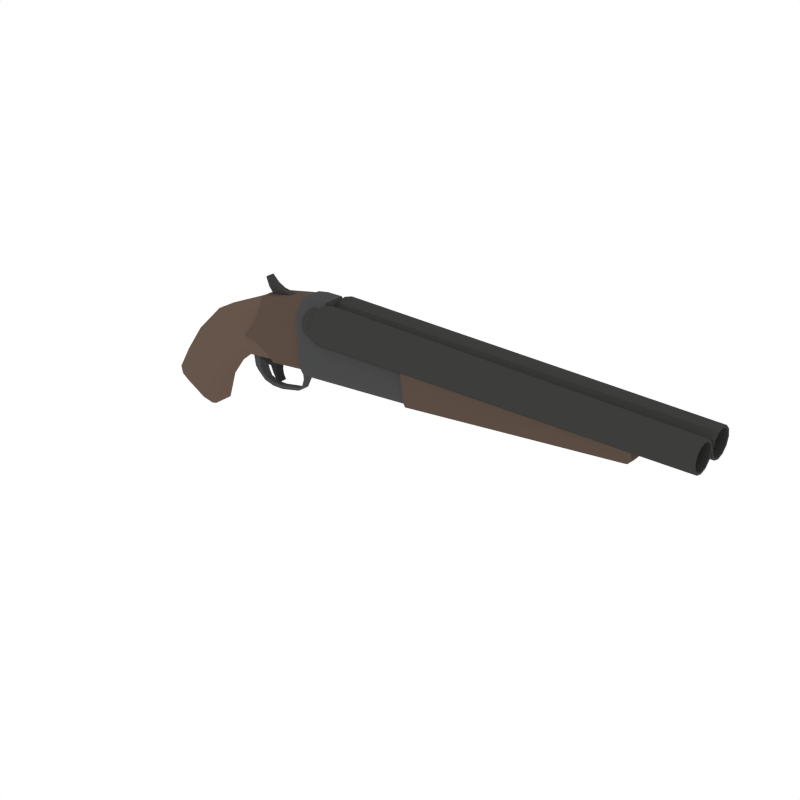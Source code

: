 # Source: Shotgun_SawedOff.blend  (saved by Blender 2.79.0; exported with 4.5.12 LTS)
import bpy
from mathutils import Matrix  # noqa: F401  (used for matrix-valued properties, if any)

bpy.ops.wm.read_factory_settings(use_empty=True)
scene = bpy.context.scene
scene.name = 'Scene'

# ---- collections
col_collection_1 = bpy.data.collections.new('Collection 1'); scene.collection.children.link(col_collection_1)

# ---- materials (node trees are filled in below, after node groups)
mat_darkmetal = bpy.data.materials.new('DarkMetal')
mat_darkmetal.alpha_threshold = 0.0
mat_darkmetal.diffuse_color = (0.047, 0.04696, 0.04579, 1.0)
mat_darkmetal.roughness = 0.5
mat_black = bpy.data.materials.new('Black')
mat_black.alpha_threshold = 0.0
mat_black.diffuse_color = (0.02697, 0.02748, 0.0291, 1.0)
mat_black.roughness = 0.5
mat_wood = bpy.data.materials.new('Wood')
mat_wood.alpha_threshold = 0.0
mat_wood.diffuse_color = (0.1329, 0.09003, 0.0684, 1.0)
mat_wood.roughness = 0.5
mat_metal = bpy.data.materials.new('Metal')
mat_metal.alpha_threshold = 0.0
mat_metal.diffuse_color = (0.06663, 0.06848, 0.067, 1.0)
mat_metal.roughness = 0.5
mat_darkwood = bpy.data.materials.new('DarkWood')
mat_darkwood.alpha_threshold = 0.0
mat_darkwood.diffuse_color = (0.1025, 0.07205, 0.05519, 1.0)
mat_darkwood.roughness = 0.5

# ---- material node trees

# ---- world
world_world = bpy.data.worlds.new('World'); scene.world = world_world
world_world.color = (1.0, 1.0, 1.0)
world_world.use_sun_shadow = False
world_world.sun_shadow_jitter_overblur = 0.0
world_world.cycles.sampling_method = 'NONE'
world_world.cycles.sample_map_resolution = 256

# ---- meshes
me_cylinder_004 = bpy.data.meshes.new('Cylinder.004')
me_cylinder_004.from_pydata([(0.9543, -0.2112, 0.4037), (0.9543, -0.1948, 0.4649), (0.9543, -0.15, 0.5097), (0.9543, -0.08884, 0.5261), (0.9543, -0.02765, 0.5097), (0.9543, 0.01714, 0.4649), (0.9543, 0.03354, 0.4037), (0.9543, 0.01714, 0.3425), (0.9543, -0.02765, 0.2977), (0.9543, -0.08884, 0.2813), (0.9543, -0.15, 0.2977), (0.9543, -0.1948, 0.3425), (3.285, -0.1749, 0.4037), (3.285, -0.1632, 0.4473), (3.285, -0.1313, 0.4792), (3.285, -0.0877, 0.4909), (3.285, -0.0441, 0.4792), (3.285, -0.01218, 0.4473), (3.285, -0.0004921, 0.4037), (3.285, -0.01218, 0.3601), (3.285, -0.0441, 0.3282), (3.285, -0.0877, 0.3165), (3.285, -0.1313, 0.3282), (3.285, -0.1632, 0.3601), (3.284, -0.1629, 0.4037), (3.284, -0.1529, 0.4413), (3.284, -0.1253, 0.4688), (3.284, -0.0877, 0.4789), (3.284, -0.05009, 0.4688), (3.284, -0.02256, 0.4413), (3.284, -0.01248, 0.4037), (3.284, -0.02256, 0.3661), (3.284, -0.05009, 0.3385), (3.284, -0.0877, 0.3285), (3.284, -0.1253, 0.3385), (3.284, -0.1529, 0.3661), (2.811, -0.1535, 0.4189), (2.811, -0.1448, 0.4512), (2.811, -0.1212, 0.4749), (2.811, -0.08884, 0.4835), (2.811, -0.05651, 0.4749), (2.811, -0.03285, 0.4512), (2.811, -0.02419, 0.4189), (2.811, -0.03285, 0.3866), (2.811, -0.05651, 0.3629), (2.811, -0.08884, 0.3542), (2.811, -0.1212, 0.3629), (2.811, -0.1448, 0.3866), (0.9543, -0.1859, 0.4037), (0.9543, -0.1729, 0.4522), (0.9543, -0.1374, 0.4878), (0.9543, -0.08884, 0.5008), (0.9543, -0.0403, 0.4878), (0.9543, -0.004758, 0.4522), (0.9543, 0.00825, 0.4037), (0.9543, -0.004758, 0.3551), (0.9543, -0.0403, 0.3196), (0.9543, -0.08884, 0.3066), (0.9543, -0.1374, 0.3196), (0.9543, -0.1729, 0.3551), (0.8945, -0.1729, 0.4522), (0.8945, -0.1859, 0.4037), (0.8945, -0.1374, 0.4878), (0.8945, -0.08884, 0.5008), (0.8945, -0.0403, 0.4878), (0.8945, -0.004758, 0.4522), (0.8945, 0.00825, 0.4037), (0.8945, -0.004758, 0.3551), (0.8945, -0.0403, 0.3196), (0.8945, -0.08884, 0.3066), (0.8945, -0.1374, 0.3196), (0.8945, -0.1729, 0.3551), (0.8656, -0.1675, 0.4491), (0.8656, -0.1797, 0.4037), (0.8656, -0.1343, 0.4823), (0.8656, -0.08884, 0.4945), (0.8656, -0.04343, 0.4823), (0.8656, -0.01019, 0.4491), (0.8656, 0.001976, 0.4037), (0.8656, -0.01019, 0.3583), (0.8656, -0.04343, 0.325), (0.8656, -0.08884, 0.3129), (0.8656, -0.1343, 0.325), (0.8656, -0.1675, 0.3583), (0.8442, -0.1503, 0.4392), (0.8442, -0.1598, 0.4037), (0.8442, -0.1243, 0.4651), (0.8442, -0.08884, 0.4746), (0.8442, -0.05337, 0.4651), (0.8442, -0.02741, 0.4392), (0.8442, -0.01791, 0.4037), (0.8442, -0.02741, 0.3682), (0.8442, -0.05337, 0.3423), (0.8442, -0.08884, 0.3328), (0.8442, -0.1243, 0.3423), (0.8442, -0.1503, 0.3682), (0.8307, -0.1209, 0.4222), (0.8307, -0.1258, 0.4037), (0.8307, -0.1073, 0.4357), (0.8307, -0.08884, 0.4407), (0.8307, -0.07035, 0.4357), (0.8307, -0.0568, 0.4222), (0.8307, -0.05185, 0.4037), (0.8307, -0.0568, 0.3852), (0.8307, -0.07035, 0.3717), (0.8307, -0.08884, 0.3667), (0.8307, -0.1073, 0.3717), (0.8307, -0.1209, 0.3852), (0.9543, 0.2112, 0.4037), (0.9543, 0.1948, 0.4649), (0.9543, 0.15, 0.5097), (0.9543, 0.08885, 0.5261), (0.9543, 0.02766, 0.5097), (0.9543, -0.01714, 0.4649), (0.9543, -0.03354, 0.4037), (0.9543, -0.01714, 0.3425), (0.9543, 0.02766, 0.2977), (0.9543, 0.08885, 0.2813), (0.9543, 0.15, 0.2977), (0.9543, 0.1948, 0.3425), (3.285, 0.1749, 0.4037), (3.285, 0.1632, 0.4473), (3.285, 0.1313, 0.4792), (3.285, 0.08771, 0.4909), (3.285, 0.0441, 0.4792), (3.285, 0.01218, 0.4473), (3.285, 0.0004962, 0.4037), (3.285, 0.01218, 0.3601), (3.285, 0.0441, 0.3282), (3.285, 0.08771, 0.3165), (3.285, 0.1313, 0.3282), (3.285, 0.1632, 0.3601), (3.284, 0.1629, 0.4037), (3.284, 0.1529, 0.4413), (3.284, 0.1253, 0.4688), (3.284, 0.08771, 0.4789), (3.284, 0.0501, 0.4688), (3.284, 0.02256, 0.4413), (3.284, 0.01248, 0.4037), (3.284, 0.02256, 0.3661), (3.284, 0.0501, 0.3385), (3.284, 0.08771, 0.3285), (3.284, 0.1253, 0.3385), (3.284, 0.1529, 0.3661), (2.811, 0.1535, 0.4189), (2.811, 0.1448, 0.4512), (2.811, 0.1212, 0.4749), (2.811, 0.08885, 0.4835), (2.811, 0.05652, 0.4749), (2.811, 0.03285, 0.4512), (2.811, 0.02419, 0.4189), (2.811, 0.03285, 0.3866), (2.811, 0.05652, 0.3629), (2.811, 0.08885, 0.3542), (2.811, 0.1212, 0.3629), (2.811, 0.1448, 0.3866), (0.9543, 0.1859, 0.4037), (0.9543, 0.1729, 0.4522), (0.9543, 0.1374, 0.4878), (0.9543, 0.08885, 0.5008), (0.9543, 0.0403, 0.4878), (0.9543, 0.004761, 0.4522), (0.9543, -0.008247, 0.4037), (0.9543, 0.004761, 0.3551), (0.9543, 0.0403, 0.3196), (0.9543, 0.08885, 0.3066), (0.9543, 0.1374, 0.3196), (0.9543, 0.1729, 0.3551), (0.8945, 0.1729, 0.4522), (0.8945, 0.1859, 0.4037), (0.8945, 0.1374, 0.4878), (0.8945, 0.08885, 0.5008), (0.8945, 0.0403, 0.4878), (0.8945, 0.004761, 0.4522), (0.8945, -0.008247, 0.4037), (0.8945, 0.004761, 0.3551), (0.8945, 0.0403, 0.3196), (0.8945, 0.08885, 0.3066), (0.8945, 0.1374, 0.3196), (0.8945, 0.1729, 0.3551), (0.8656, 0.1675, 0.4491), (0.8656, 0.1797, 0.4037), (0.8656, 0.1343, 0.4823), (0.8656, 0.08885, 0.4945), (0.8656, 0.04344, 0.4823), (0.8656, 0.01019, 0.4491), (0.8656, -0.001973, 0.4037), (0.8656, 0.01019, 0.3583), (0.8656, 0.04344, 0.325), (0.8656, 0.08885, 0.3129), (0.8656, 0.1343, 0.325), (0.8656, 0.1675, 0.3583), (0.8442, 0.1503, 0.4392), (0.8442, 0.1598, 0.4037), (0.8442, 0.1243, 0.4651), (0.8442, 0.08885, 0.4746), (0.8442, 0.05338, 0.4651), (0.8442, 0.02741, 0.4392), (0.8442, 0.01791, 0.4037), (0.8442, 0.02741, 0.3682), (0.8442, 0.05338, 0.3423), (0.8442, 0.08885, 0.3328), (0.8442, 0.1243, 0.3423), (0.8442, 0.1503, 0.3682), (0.8307, 0.1209, 0.4222), (0.8307, 0.1258, 0.4037), (0.8307, 0.1073, 0.4357), (0.8307, 0.08885, 0.4407), (0.8307, 0.07035, 0.4357), (0.8307, 0.05681, 0.4222), (0.8307, 0.05185, 0.4037), (0.8307, 0.05681, 0.3852), (0.8307, 0.07035, 0.3717), (0.8307, 0.08885, 0.3667), (0.8307, 0.1073, 0.3717), (0.8307, 0.1209, 0.3852), (0.4201, -0.06074, 0.4311), (0.4272, -0.08868, 0.3789), (-0.1718, -0.06074, 0.07181), (-0.1325, -0.08868, 0.04227), (0.4753, -0.08868, 0.09187), (0.4862, -0.06074, 0.0434), (0.04429, -0.08868, -0.09091), (0.08365, -0.06074, -0.1206), (0.1724, -0.08868, 0.01365), (0.195, -0.06074, -0.02969), (0.2872, -0.08868, 0.316), (0.2801, -0.06074, 0.3682), (0.2882, -0.06074, 0.02049), (0.2773, -0.08868, 0.06897), (0.02832, -0.06074, 0.2601), (0.05116, -0.08868, 0.2163), (-0.3082, -0.06074, -0.112), (-0.262, -0.08868, -0.1322), (-0.05402, -0.08868, -0.223), (-0.007653, -0.06074, -0.2433), (-0.3527, -0.09542, -0.2947), (-0.3454, -0.0629, -0.3544), (-0.3943, -0.05616, -0.3077), (-0.403, -0.06376, -0.2673), (-0.1235, -0.05613, -0.4554), (-0.07718, -0.06376, -0.44), (-0.1996, -0.0629, -0.4339), (-0.1278, -0.09542, -0.4124), (0.8054, -0.08868, 0.4484), (0.808, -0.06074, 0.501), (0.8036, -0.06074, 0.07632), (0.8018, -0.08868, 0.126), (0.2809, -0.08868, 0.1558), (0.4384, -0.1033, 0.3761), (0.4329, -0.07075, 0.4467), (0.4972, -0.07075, 0.02838), (0.4847, -0.1033, 0.09748), (0.8054, -0.1033, 0.4628), (0.808, -0.07075, 0.5193), (0.8036, -0.07075, 0.0637), (0.8018, -0.1033, 0.117), (0.2997, -0.1033, 0.1592), (0.3617, -0.08868, 0.2473), (0.3641, -0.1033, 0.2281), (0.3807, -0.08868, 0.1413), (0.3857, -0.08868, 0.08151), (0.3536, -0.08868, 0.3459), (0.3917, -0.06074, 0.03246), (0.3472, -0.06074, 0.3984), (0.3797, -0.1033, 0.1494), (0.5374, -0.02171, 0.4201), (0.6471, -0.02171, 0.4821), (0.5416, -0.02171, 0.4984), (0.4821, -0.02171, 0.4575), (0.491, -0.02171, 0.522), (0.4484, -0.02171, 0.4966), (0.4445, -0.02171, 0.5647), (0.4269, -0.02171, 0.5536), (0.4201, 0.06074, 0.4311), (0.4272, 0.08868, 0.3789), (-0.1718, 0.06074, 0.07181), (-0.1325, 0.08868, 0.04227), (0.4753, 0.08868, 0.09187), (0.4862, 0.06074, 0.0434), (0.04429, 0.08868, -0.09091), (0.08365, 0.06074, -0.1206), (0.1724, 0.08868, 0.01365), (0.195, 0.06074, -0.02969), (0.2872, 0.08868, 0.316), (0.2801, 0.06074, 0.3682), (0.2882, 0.06074, 0.02049), (0.2773, 0.08868, 0.06897), (0.02832, 0.06074, 0.2601), (0.05116, 0.08868, 0.2163), (-0.3082, 0.06074, -0.112), (-0.262, 0.08868, -0.1322), (-0.05402, 0.08868, -0.223), (-0.007653, 0.06074, -0.2433), (-0.3527, 0.09542, -0.2947), (-0.3454, 0.06291, -0.3544), (-0.3943, 0.05616, -0.3077), (-0.403, 0.06376, -0.2673), (-0.1235, 0.05613, -0.4554), (-0.07718, 0.06376, -0.44), (-0.1996, 0.06291, -0.4339), (-0.1278, 0.09542, -0.4124), (0.8054, 0.08868, 0.4484), (0.808, 0.06074, 0.501), (0.8036, 0.06074, 0.07632), (0.8018, 0.08868, 0.126), (0.2809, 0.08868, 0.1558), (0.4384, 0.1033, 0.3761), (0.4329, 0.07075, 0.4467), (0.4972, 0.07075, 0.02838), (0.4847, 0.1033, 0.09748), (0.8054, 0.1033, 0.4628), (0.808, 0.07075, 0.5193), (0.8036, 0.07075, 0.0637), (0.8018, 0.1033, 0.117), (0.2997, 0.1033, 0.1592), (0.08365, 1.816e-06, -0.1206), (-0.007653, 1.816e-06, -0.2433), (0.195, 1.816e-06, -0.02969), (0.4201, 1.816e-06, 0.4311), (0.2801, 1.816e-06, 0.3682), (0.4862, 1.816e-06, 0.0434), (0.02832, 1.816e-06, 0.2601), (-0.1718, 1.816e-06, 0.07181), (-0.3082, 1.816e-06, -0.112), (0.2882, 1.816e-06, 0.02049), (-0.3943, 1.816e-06, -0.3077), (-0.403, 1.816e-06, -0.2673), (-0.1235, 1.816e-06, -0.4554), (-0.07718, 1.816e-06, -0.44), (-0.3454, 1.816e-06, -0.3544), (-0.1996, 1.816e-06, -0.4339), (0.808, 1.816e-06, 0.501), (0.8036, 1.816e-06, 0.07632), (0.4329, 1.816e-06, 0.4467), (0.4972, 1.816e-06, 0.02838), (0.808, 1.816e-06, 0.5193), (0.8036, 1.816e-06, 0.0637), (0.3617, 0.08868, 0.2473), (0.3641, 0.1033, 0.2281), (0.3807, 0.08868, 0.1413), (0.3857, 0.08868, 0.08151), (0.3536, 0.08868, 0.3459), (0.3917, 0.06074, 0.03246), (0.3472, 0.06074, 0.3984), (0.3797, 0.1033, 0.1494), (0.3425, 1.816e-06, 0.3962), (0.3956, 1.816e-06, 0.03292), (0.5374, 0.02171, 0.4201), (0.6471, 0.02171, 0.4821), (0.5374, 1.816e-06, 0.4201), (0.6471, 1.816e-06, 0.4821), (0.5416, 0.02171, 0.4984), (0.4821, 0.02171, 0.4575), (0.4821, 1.816e-06, 0.4575), (0.5416, 1.816e-06, 0.4984), (0.491, 0.02171, 0.522), (0.4484, 0.02171, 0.4966), (0.4484, 1.816e-06, 0.4966), (0.491, 1.816e-06, 0.522), (0.4445, 0.02171, 0.5647), (0.4269, 0.02171, 0.5536), (0.4269, 1.816e-06, 0.5536), (0.4445, 1.816e-06, 0.5647), (0.2921, 0.03934, 0.03653), (0.2921, -0.03934, 0.03653), (0.3463, 0.03943, 0.03962), (0.3463, -0.03942, 0.03962), (0.3026, -0.03753, -0.06064), (0.3026, 0.03753, -0.06064), (0.3422, -0.03337, -0.05442), (0.3422, 0.03338, -0.05442), (0.3205, -0.03246, -0.09295), (0.3205, 0.03246, -0.09295), (0.3577, -0.02845, -0.09322), (0.3577, 0.02846, -0.09322), (0.3664, -0.02524, -0.1461), (0.3664, 0.02525, -0.1461), (0.3834, -0.02175, -0.1239), (0.3834, 0.02175, -0.1239), (0.4328, -0.01765, -0.1701), (0.4328, 0.01765, -0.1701), (0.4373, -0.01734, -0.1412), (0.4373, 0.01734, -0.1412), (0.5145, -0.01742, -0.1668), (0.5145, 0.01743, -0.1668), (0.5125, -0.01736, -0.1416), (0.5125, 0.01736, -0.1416), (0.6523, -0.01751, -0.1338), (0.6523, 0.01751, -0.1338), (0.6507, -0.01717, -0.1138), (0.6507, 0.01717, -0.1138), (0.7001, -0.01777, -0.1031), (0.7001, 0.01778, -0.1031), (0.6841, -0.01724, -0.08884), (0.6841, 0.01724, -0.08884), (0.7279, -0.02644, -0.03272), (0.7279, 0.02645, -0.03272), (0.7049, -0.02285, -0.03927), (0.7049, 0.02285, -0.03927), (0.7497, -0.03694, 0.02572), (0.7497, 0.03695, 0.02572), (0.7102, -0.03261, 0.0174), (0.7102, 0.03261, 0.0174), (0.7616, -0.039, 0.06412), (0.7616, 0.03901, 0.06412), (0.6888, -0.03731, 0.05276), (0.6888, 0.03731, 0.05276), (0.7618, -0.03944, 0.09944), (0.7618, 0.03945, 0.09944), (0.6799, -0.03943, 0.08704), (0.6799, 0.03943, 0.08704), (0.7697, -0.06779, 0.5203), (0.7697, -0.1232, 0.4335), (0.7697, 0.06779, 0.5203), (0.7697, 0.1232, 0.4335), (1.587, 0.09331, 0.1056), (1.587, 0.1232, 0.1521), (1.587, -0.1232, 0.1521), (1.587, -0.09331, 0.1056), (0.7697, 0.1232, 0.1092), (0.7697, 0.09331, 0.04495), (0.7697, -0.1232, 0.1092), (0.7697, -0.09331, 0.04495), (0.8442, -0.1232, 0.4463), (0.8442, -0.06779, 0.5333), (0.8442, 0.1232, 0.4463), (0.8442, 0.06779, 0.5333), (0.8442, -0.09331, 0.04325), (0.8442, -0.1232, 0.08973), (0.8442, 0.09331, 0.04325), (0.8442, 0.1232, 0.08973), (0.9508, -0.1232, 0.4478), (0.9508, 0.06779, 0.5348), (0.9508, -0.09331, 0.05219), (0.9508, 0.1232, 0.09867), (0.9508, -0.06779, 0.5348), (0.9508, 0.1232, 0.4478), (0.9508, -0.1232, 0.09867), (0.9508, 0.09331, 0.05219), (0.7697, 0.1232, 0.2865), (1.587, 0.1232, 0.3353), (0.8442, 0.1232, 0.3014), (0.9508, 0.1232, 0.3062), (0.7697, -0.1232, 0.2855), (1.587, -0.1232, 0.3338), (0.8442, -0.1232, 0.2975), (0.9508, -0.1232, 0.3027), (1.573, 0.1632, 0.3408), (1.573, -0.1632, 0.3392), (2.95, 0.1368, 0.3408), (2.95, -0.1368, 0.3392), (1.573, 0.1301, 0.1276), (1.573, 0.09356, 0.08589), (1.573, 0.1167, 0.09812), (1.573, -0.09354, 0.08589), (1.573, -0.1301, 0.1276), (1.573, -0.1167, 0.09811), (2.892, -0.1149, 0.2605), (2.913, -0.07836, 0.2249), (2.907, -0.0995, 0.2353), (2.95, -0.1325, 0.325), (2.95, -0.08935, 0.2653), (2.95, -0.1124, 0.2827), (2.95, 0.08921, 0.2653), (2.95, 0.1321, 0.3251), (2.95, 0.1122, 0.2828), (2.892, 0.1148, 0.2606), (2.913, 0.07838, 0.2249), (2.907, 0.09947, 0.2353), (0.4307, 0.02993, 0.04921), (0.5026, 0.03035, 0.06889), (0.5026, -0.03034, 0.06889), (0.4307, -0.02992, 0.04921), (0.4306, 0.02944, -0.02464), (0.4818, 0.03003, -0.01481), (0.4818, -0.03002, -0.01481), (0.4306, -0.02943, -0.02464), (0.3677, 0.0303, 0.05396), (0.3677, -0.0303, 0.05396), (0.389, 0.03021, -0.01981), (0.368, 0.03019, 0.002566), (0.368, -0.03019, 0.002566), (0.389, -0.03021, -0.01981), (0.4468, -0.03012, -0.06292), (0.4626, -0.02997, -0.09346), (0.4626, 0.02998, -0.09346), (0.4468, 0.03012, -0.06292), (0.4826, 0.02972, -0.09078), (0.4768, 0.02989, -0.05462), (0.4768, -0.02989, -0.05462), (0.4826, -0.02971, -0.09078), (0.4887, 0.03004, -0.1255), (0.4848, 0.03009, -0.1245), (0.4969, 0.03, -0.1198), (0.4961, 0.03, -0.122), (0.4961, -0.03, -0.122), (0.4969, -0.03, -0.1198), (0.4848, -0.03008, -0.1245), (0.4887, -0.03003, -0.1255)], [], [(1, 0, 12, 13), (16, 28, 29, 17), (3, 2, 14, 15), (10, 9, 21, 22), (7, 6, 18, 19), (4, 3, 15, 16), (11, 10, 22, 23), (8, 7, 19, 20), (5, 4, 16, 17), (0, 11, 23, 12), (2, 1, 13, 14), (9, 8, 20, 21), (6, 5, 17, 18), (28, 40, 41, 29), (23, 35, 24, 12), (13, 25, 26, 14), (20, 32, 33, 21), (17, 29, 30, 18), (14, 26, 27, 15), (21, 33, 34, 22), (18, 30, 31, 19), (15, 27, 28, 16), (22, 34, 35, 23), (12, 24, 25, 13), (19, 31, 32, 20), (36, 47, 46, 45, 44, 43, 42, 41, 40, 39, 38, 37), (35, 47, 36, 24), (25, 37, 38, 26), (32, 44, 45, 33), (29, 41, 42, 30), (26, 38, 39, 27), (33, 45, 46, 34), (30, 42, 43, 31), (27, 39, 40, 28), (34, 46, 47, 35), (24, 36, 37, 25), (31, 43, 44, 32), (11, 59, 58, 10), (1, 49, 48, 0), (8, 56, 55, 7), (5, 53, 52, 4), (0, 48, 59, 11), (2, 50, 49, 1), (9, 57, 56, 8), (6, 54, 53, 5), (3, 51, 50, 2), (10, 58, 57, 9), (7, 55, 54, 6), (4, 52, 51, 3), (51, 63, 62, 50), (66, 78, 77, 65), (58, 70, 69, 57), (55, 67, 66, 54), (52, 64, 63, 51), (59, 71, 70, 58), (49, 60, 61, 48), (56, 68, 67, 55), (53, 65, 64, 52), (48, 61, 71, 59), (50, 62, 60, 49), (57, 69, 68, 56), (54, 66, 65, 53), (78, 90, 89, 77), (63, 75, 74, 62), (70, 82, 81, 69), (67, 79, 78, 66), (64, 76, 75, 63), (71, 83, 82, 70), (60, 72, 73, 61), (68, 80, 79, 67), (65, 77, 76, 64), (61, 73, 83, 71), (62, 74, 72, 60), (69, 81, 80, 68), (93, 105, 104, 92), (75, 87, 86, 74), (82, 94, 93, 81), (79, 91, 90, 78), (76, 88, 87, 75), (83, 95, 94, 82), (72, 84, 85, 73), (80, 92, 91, 79), (77, 89, 88, 76), (73, 85, 95, 83), (74, 86, 84, 72), (81, 93, 92, 80), (96, 98, 99, 100, 101, 102, 103, 104, 105, 106, 107, 97), (90, 102, 101, 89), (87, 99, 98, 86), (94, 106, 105, 93), (91, 103, 102, 90), (88, 100, 99, 87), (95, 107, 106, 94), (84, 96, 97, 85), (92, 104, 103, 91), (89, 101, 100, 88), (85, 97, 107, 95), (86, 98, 96, 84), (109, 121, 120, 108), (124, 125, 137, 136), (111, 123, 122, 110), (118, 130, 129, 117), (115, 127, 126, 114), (112, 124, 123, 111), (119, 131, 130, 118), (116, 128, 127, 115), (113, 125, 124, 112), (108, 120, 131, 119), (110, 122, 121, 109), (117, 129, 128, 116), (114, 126, 125, 113), (136, 137, 149, 148), (131, 120, 132, 143), (121, 122, 134, 133), (128, 129, 141, 140), (125, 126, 138, 137), (122, 123, 135, 134), (129, 130, 142, 141), (126, 127, 139, 138), (123, 124, 136, 135), (130, 131, 143, 142), (120, 121, 133, 132), (127, 128, 140, 139), (144, 145, 146, 147, 148, 149, 150, 151, 152, 153, 154, 155), (143, 132, 144, 155), (133, 134, 146, 145), (140, 141, 153, 152), (137, 138, 150, 149), (134, 135, 147, 146), (141, 142, 154, 153), (138, 139, 151, 150), (135, 136, 148, 147), (142, 143, 155, 154), (132, 133, 145, 144), (139, 140, 152, 151), (119, 118, 166, 167), (109, 108, 156, 157), (116, 115, 163, 164), (113, 112, 160, 161), (108, 119, 167, 156), (110, 109, 157, 158), (117, 116, 164, 165), (114, 113, 161, 162), (111, 110, 158, 159), (118, 117, 165, 166), (115, 114, 162, 163), (112, 111, 159, 160), (159, 158, 170, 171), (174, 173, 185, 186), (166, 165, 177, 178), (163, 162, 174, 175), (160, 159, 171, 172), (167, 166, 178, 179), (157, 156, 169, 168), (164, 163, 175, 176), (161, 160, 172, 173), (156, 167, 179, 169), (158, 157, 168, 170), (165, 164, 176, 177), (162, 161, 173, 174), (186, 185, 197, 198), (171, 170, 182, 183), (178, 177, 189, 190), (175, 174, 186, 187), (172, 171, 183, 184), (179, 178, 190, 191), (168, 169, 181, 180), (176, 175, 187, 188), (173, 172, 184, 185), (169, 179, 191, 181), (170, 168, 180, 182), (177, 176, 188, 189), (201, 200, 212, 213), (183, 182, 194, 195), (190, 189, 201, 202), (187, 186, 198, 199), (184, 183, 195, 196), (191, 190, 202, 203), (180, 181, 193, 192), (188, 187, 199, 200), (185, 184, 196, 197), (181, 191, 203, 193), (182, 180, 192, 194), (189, 188, 200, 201), (204, 205, 215, 214, 213, 212, 211, 210, 209, 208, 207, 206), (198, 197, 209, 210), (195, 194, 206, 207), (202, 201, 213, 214), (199, 198, 210, 211), (196, 195, 207, 208), (203, 202, 214, 215), (192, 193, 205, 204), (200, 199, 211, 212), (197, 196, 208, 209), (193, 203, 215, 205), (194, 192, 204, 206), (222, 219, 233, 234), (318, 225, 223, 316), (229, 248, 226, 231, 224), (325, 228, 225, 318), (224, 231, 219, 222), (241, 235, 234, 243), (225, 228, 229, 224), (231, 226, 227, 230), (216, 264, 262, 217), (228, 263, 261, 229), (219, 231, 230, 218), (223, 225, 224, 222), (233, 219, 218, 232), (235, 223, 222, 234), (234, 233, 236, 243), (317, 235, 241, 329), (316, 223, 235, 317), (238, 237, 236, 239), (242, 240, 241, 243), (326, 238, 239, 327), (232, 239, 236, 233), (330, 237, 238, 326), (243, 236, 237, 242), (246, 247, 256, 255), (216, 217, 249, 250), (244, 245, 254, 253), (248, 229, 261, 260), (248, 258, 262, 226), (252, 249, 259, 265), (252, 251, 255, 256), (249, 252, 256, 253), (250, 249, 253, 254), (334, 250, 254, 336), (248, 260, 265, 257), (220, 221, 251, 252), (247, 244, 253, 256), (217, 258, 259, 249), (319, 216, 250, 334), (333, 246, 255, 337), (245, 332, 336, 254), (251, 335, 337, 255), (221, 321, 335, 251), (242, 331, 328, 240), (240, 328, 329, 241), (237, 330, 331, 242), (232, 324, 327, 239), (216, 319, 346, 264), (218, 323, 324, 232), (227, 320, 322, 230), (221, 263, 347, 321), (230, 322, 323, 218), (262, 264, 227, 226), (259, 258, 248, 257), (260, 261, 220), (265, 260, 220, 252), (261, 263, 221, 220), (262, 258, 217), (265, 259, 257), (264, 346, 320, 227), (347, 263, 228, 325), (268, 355, 359, 270), (350, 266, 269, 354), (267, 351, 355, 268), (266, 267, 268, 269), (270, 359, 363, 272), (269, 268, 270, 271), (354, 269, 271, 358), (362, 273, 272, 363), (271, 270, 272, 273), (358, 271, 273, 362), (280, 292, 291, 277), (318, 316, 281, 283), (287, 282, 289, 284, 306), (325, 318, 283, 286), (282, 280, 277, 289), (299, 301, 292, 293), (283, 282, 287, 286), (289, 288, 285, 284), (274, 275, 342, 344), (286, 287, 341, 343), (277, 276, 288, 289), (281, 280, 282, 283), (291, 290, 276, 277), (293, 292, 280, 281), (292, 301, 294, 291), (317, 329, 299, 293), (316, 317, 293, 281), (296, 297, 294, 295), (300, 301, 299, 298), (326, 327, 297, 296), (290, 291, 294, 297), (330, 326, 296, 295), (301, 300, 295, 294), (304, 313, 314, 305), (274, 308, 307, 275), (302, 311, 312, 303), (306, 340, 341, 287), (306, 284, 342, 338), (310, 345, 339, 307), (310, 314, 313, 309), (307, 311, 314, 310), (308, 312, 311, 307), (334, 336, 312, 308), (306, 315, 345, 340), (278, 310, 309, 279), (305, 314, 311, 302), (275, 307, 339, 338), (319, 334, 308, 274), (333, 337, 313, 304), (303, 312, 336, 332), (309, 313, 337, 335), (279, 309, 335, 321), (300, 298, 328, 331), (298, 299, 329, 328), (295, 300, 331, 330), (290, 297, 327, 324), (274, 344, 346, 319), (276, 290, 324, 323), (285, 288, 322, 320), (279, 321, 347, 343), (288, 276, 323, 322), (342, 284, 285, 344), (339, 315, 306, 338), (340, 278, 341), (345, 310, 278, 340), (341, 278, 279, 343), (342, 275, 338), (345, 315, 339), (344, 285, 320, 346), (347, 325, 286, 343), (352, 356, 359, 355), (350, 354, 353, 348), (349, 352, 355, 351), (348, 353, 352, 349), (356, 360, 363, 359), (353, 357, 356, 352), (354, 358, 357, 353), (362, 363, 360, 361), (357, 361, 360, 356), (358, 362, 361, 357), (365, 367, 366, 364), (369, 371, 375, 373), (364, 366, 371, 369), (366, 367, 370, 371), (367, 365, 368, 370), (365, 364, 369, 368), (374, 372, 376, 378), (371, 370, 374, 375), (370, 368, 372, 374), (368, 369, 373, 372), (377, 379, 383, 381), (372, 373, 377, 376), (373, 375, 379, 377), (375, 374, 378, 379), (383, 382, 386, 387), (379, 378, 382, 383), (378, 376, 380, 382), (376, 377, 381, 380), (386, 384, 388, 390), (382, 380, 384, 386), (380, 381, 385, 384), (381, 383, 387, 385), (389, 391, 395, 393), (384, 385, 389, 388), (385, 387, 391, 389), (387, 386, 390, 391), (394, 392, 396, 398), (391, 390, 394, 395), (390, 388, 392, 394), (388, 389, 393, 392), (398, 396, 400, 402), (392, 393, 397, 396), (393, 395, 399, 397), (395, 394, 398, 399), (401, 403, 407, 405), (396, 397, 401, 400), (397, 399, 403, 401), (399, 398, 402, 403), (406, 404, 408, 410), (403, 402, 406, 407), (402, 400, 404, 406), (400, 401, 405, 404), (408, 409, 411, 410), (404, 405, 409, 408), (405, 407, 411, 409), (407, 406, 410, 411), (419, 416, 417, 441, 445, 418), (434, 439, 416, 419), (426, 415, 414, 427), (434, 419, 418, 438), (430, 421, 420, 431), (439, 430, 431, 435), (423, 428, 429, 422), (437, 426, 427, 433), (413, 424, 425, 412), (423, 421, 430, 428), (440, 415, 426, 442), (444, 422, 429, 446), (414, 412, 425, 427), (447, 438, 418, 445), (446, 429, 438, 447), (432, 447, 443, 437, 433, 436), (416, 439, 435, 417), (428, 434, 438, 429), (424, 432, 436, 425), (428, 430, 439, 434), (442, 426, 437, 443), (427, 425, 436, 433), (431, 442, 443, 435), (420, 440, 442, 431), (435, 443, 441, 417), (424, 446, 447, 432), (447, 445, 441, 443), (413, 444, 446, 424), (413, 412, 414, 415, 440, 420, 421, 423, 422, 444), (452, 448, 450, 465, 467), (464, 462, 459, 468), (449, 456, 458, 461, 451), (448, 449, 451, 450), (461, 463, 462, 464, 466, 465, 450, 451), (455, 457, 456, 449, 448, 452, 454, 453), (467, 465, 466, 469), (469, 466, 464, 468), (461, 458, 460, 463), (463, 460, 459, 462), (458, 456, 457, 460), (460, 457, 455, 459), (452, 467, 469, 454), (454, 469, 468, 453), (455, 453, 468, 459), (471, 470, 473, 472), (475, 489, 487, 474), (477, 473, 479, 482, 483), (471, 475, 474, 470), (473, 477, 476, 472), (486, 493, 498, 485), (476, 490, 489, 475), (474, 487, 484, 477), (485, 498, 499, 496, 497, 491), (491, 497, 494, 488), (495, 496, 499, 492), (477, 484, 490, 476), (472, 476, 475, 471), (470, 474, 480, 481, 478), (478, 481, 482, 479), (473, 470, 478, 479), (480, 483, 482, 481), (474, 477, 483, 480), (489, 490, 491, 488), (490, 484, 485, 491), (487, 489, 488, 486), (484, 487, 486, 485), (496, 495, 494, 497), (492, 499, 498, 493), (488, 494, 495, 492, 493, 486)])
me_cylinder_004.polygons.foreach_set('material_index', [0, 0, 0, 0, 0, 0, 0, 0, 0, 0, 0, 0, 0, 0, 0, 0, 0, 0, 0, 0, 0, 0, 0, 0, 0, 0, 0, 0, 0, 0, 0, 0, 0, 0, 0, 0, 0, 0, 0, 0, 0, 0, 0, 0, 0, 0, 0, 0, 0, 0, 0, 0, 0, 0, 0, 0, 0, 0, 0, 0, 0, 0, 0, 0, 0, 0, 0, 0, 0, 0, 0, 0, 0, 0, 0, 0, 0, 0, 0, 0, 0, 0, 0, 0, 0, 0, 0, 0, 0, 0, 0, 0, 0, 0, 0, 0, 0, 0, 0, 0, 0, 0, 0, 0, 0, 0, 0, 0, 0, 0, 0, 0, 0, 0, 0, 0, 0, 0, 0, 0, 0, 0, 0, 0, 0, 0, 0, 0, 0, 0, 0, 0, 0, 0, 0, 0, 0, 0, 0, 0, 0, 0, 0, 0, 0, 0, 0, 0, 0, 0, 0, 0, 0, 0, 0, 0, 0, 0, 0, 0, 0, 0, 0, 0, 0, 0, 0, 0, 0, 0, 0, 0, 0, 0, 0, 0, 0, 0, 0, 0, 0, 0, 0, 0, 0, 0, 0, 0, 0, 0, 0, 0, 0, 0, 0, 0, 2, 2, 2, 2, 2, 2, 2, 2, 2, 2, 2, 2, 2, 2, 2, 2, 2, 2, 2, 2, 2, 2, 2, 2, 4, 2, 2, 2, 4, 4, 4, 4, 4, 4, 4, 2, 4, 4, 2, 2, 4, 4, 2, 2, 2, 2, 2, 2, 2, 2, 2, 2, 4, 2, 4, 2, 2, 4, 2, 2, 0, 0, 0, 0, 0, 0, 0, 0, 0, 0, 2, 2, 2, 2, 2, 2, 2, 2, 2, 2, 2, 2, 2, 2, 2, 2, 2, 2, 2, 2, 2, 2, 2, 2, 4, 2, 2, 2, 4, 4, 4, 4, 4, 4, 4, 2, 4, 4, 2, 2, 4, 4, 2, 2, 2, 2, 2, 2, 2, 2, 2, 2, 4, 2, 4, 2, 2, 4, 2, 2, 0, 0, 0, 0, 0, 0, 0, 0, 0, 0, 3, 3, 3, 3, 3, 3, 3, 3, 3, 3, 3, 3, 3, 3, 3, 3, 3, 3, 3, 3, 3, 3, 3, 3, 3, 3, 3, 3, 3, 3, 3, 3, 3, 3, 3, 3, 3, 3, 3, 3, 3, 3, 3, 3, 3, 3, 3, 3, 3, 3, 3, 3, 3, 3, 3, 3, 3, 3, 3, 3, 3, 3, 3, 3, 3, 3, 3, 3, 3, 3, 3, 3, 3, 3, 3, 4, 4, 4, 4, 4, 4, 4, 4, 4, 4, 4, 4, 4, 4, 4, 1, 1, 1, 1, 1, 1, 1, 1, 1, 1, 1, 1, 1, 1, 1, 1, 1, 1, 1, 1, 1, 1, 1, 1, 1])
me_cylinder_004.materials.append(mat_darkmetal)
me_cylinder_004.materials.append(mat_black)
me_cylinder_004.materials.append(mat_wood)
me_cylinder_004.materials.append(mat_metal)
me_cylinder_004.materials.append(mat_darkwood)
me_cylinder_004.use_remesh_preserve_volume = False
me_cylinder_004.use_remesh_preserve_attributes = False
me_cylinder_004.use_mirror_vertex_groups = False
me_cylinder_004.update()

# ---- objects
ob_shotgun_sawedoff = bpy.data.objects.new('Shotgun_SawedOff', me_cylinder_004)

# ---- transforms, parenting, visibility, modifiers, constraints
ob_shotgun_sawedoff.location = (0.0, 0.0, 0.0)
ob_shotgun_sawedoff.lineart.crease_threshold = 0.0

# ---- collection membership
col_collection_1.objects.link(ob_shotgun_sawedoff)

# ---- scene / render settings (as saved in the file)
scene.frame_start = 1; scene.frame_end = 250; scene.frame_set(0)
scene.render.engine = 'CYCLES'
scene.render.resolution_x = 1000
scene.render.resolution_y = 1000
scene.render.dither_intensity = 0.0
scene.cycles.samples = 200
scene.cycles.sampling_pattern = 'TABULATED_SOBOL'
scene.cycles.light_sampling_threshold = 0.0
scene.cycles.use_adaptive_sampling = False
scene.cycles.use_light_tree = False
scene.cycles.caustics_reflective = False
scene.cycles.caustics_refractive = False
scene.cycles.blur_glossy = 0.0
scene.cycles.max_bounces = 2
scene.cycles.pixel_filter_type = 'GAUSSIAN'
scene.cycles.sample_clamp_indirect = 0.0
scene.view_settings.view_transform = 'Standard'
bpy.context.view_layer.update()

# ---- added for rendering (the .blend has no active camera): camera
cam_auto = bpy.data.cameras.new('AutoCamera')
cam_auto.lens = 50.0
cam_auto.sensor_width = 36.0
cam_auto.clip_end = 1000.0
ob_auto_camera = bpy.data.objects.new('AutoCamera', cam_auto)
scene.collection.objects.link(ob_auto_camera)
ob_auto_camera.location = (5.00316, -4.27446, 2.90432)
ob_auto_camera.rotation_euler = (1.09748, -7.21219e-08, 0.694738)
scene.camera = ob_auto_camera
bpy.context.view_layer.update()
